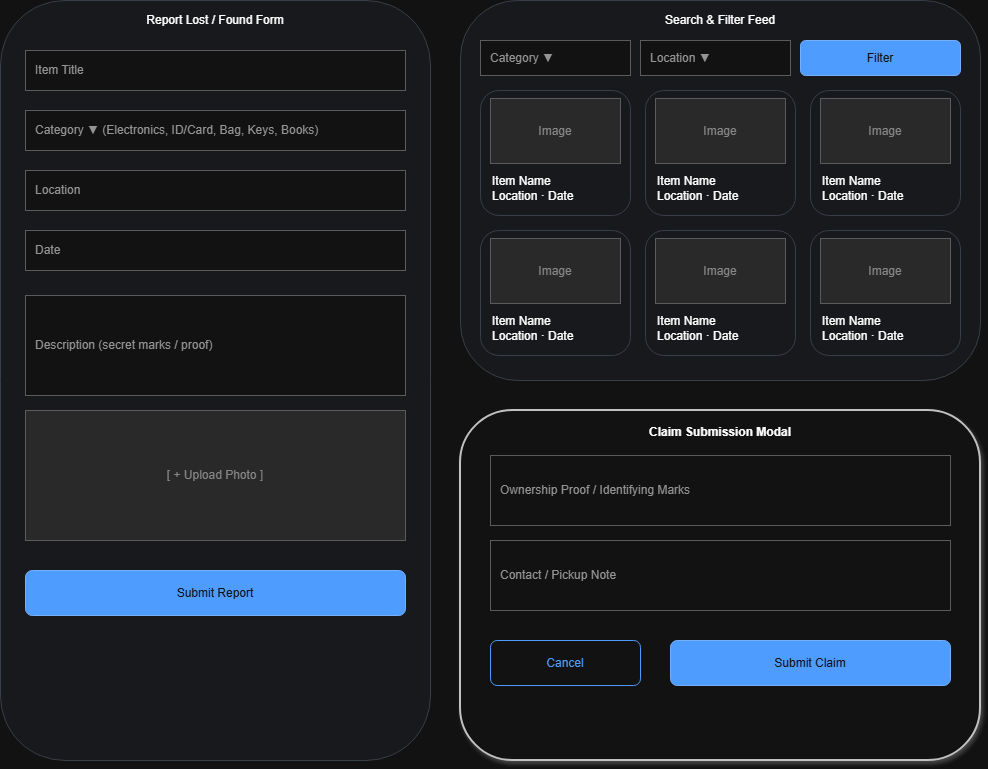

The diagram above was exported from draw.io. Its source (the exported page's mxGraphModel, read from the mxfile embedded in the PNG):
<mxGraphModel dx="1473" dy="809" grid="1" gridSize="10" guides="1" tooltips="1" connect="1" arrows="1" fold="1" page="1" pageScale="1" pageWidth="1100" pageHeight="900" math="0" shadow="0">
  <root>
    <mxCell id="0" />
    <mxCell id="1" parent="0" />
    <mxCell id="2" parent="1" style="rounded=1;whiteSpace=wrap;html=1;fillColor=#f5f7fa;strokeColor=#c5ccd6;verticalAlign=top;spacingTop=6;" value="Report Lost / Found Form" vertex="1">
      <mxGeometry height="760" width="430" x="20" y="20" as="geometry" />
    </mxCell>
    <mxCell id="3" parent="1" style="rounded=0;whiteSpace=wrap;html=1;fillColor=#ffffff;strokeColor=#aaaaaa;align=left;spacingLeft=8;fontColor=#666666;" value="Item Title" vertex="1">
      <mxGeometry height="40" width="380" x="45" y="70" as="geometry" />
    </mxCell>
    <mxCell id="4" parent="1" style="rounded=0;whiteSpace=wrap;html=1;fillColor=#ffffff;strokeColor=#aaaaaa;align=left;spacingLeft=8;fontColor=#666666;" value="Category ▼  (Electronics, ID/Card, Bag, Keys, Books)" vertex="1">
      <mxGeometry height="40" width="380" x="45" y="130" as="geometry" />
    </mxCell>
    <mxCell id="5" parent="1" style="rounded=0;whiteSpace=wrap;html=1;fillColor=#ffffff;strokeColor=#aaaaaa;align=left;spacingLeft=8;fontColor=#666666;" value="Location" vertex="1">
      <mxGeometry height="40" width="380" x="45" y="190" as="geometry" />
    </mxCell>
    <mxCell id="6" parent="1" style="rounded=0;whiteSpace=wrap;html=1;fillColor=#ffffff;strokeColor=#aaaaaa;align=left;spacingLeft=8;fontColor=#666666;" value="Date" vertex="1">
      <mxGeometry height="40" width="380" x="45" y="250" as="geometry" />
    </mxCell>
    <mxCell id="7" parent="1" style="rounded=0;whiteSpace=wrap;html=1;fillColor=#ffffff;strokeColor=#aaaaaa;align=left;spacingLeft=8;fontColor=#666666;" value="Description (secret marks / proof)" vertex="1">
      <mxGeometry height="100" width="380" x="45" y="315" as="geometry" />
    </mxCell>
    <mxCell id="8" parent="1" style="rounded=0;whiteSpace=wrap;html=1;fillColor=#e4e4e4;strokeColor=#aaaaaa;fontColor=#777777;" value="[ + Upload Photo ]" vertex="1">
      <mxGeometry height="130" width="380" x="45" y="430" as="geometry" />
    </mxCell>
    <mxCell id="9" parent="1" style="rounded=1;whiteSpace=wrap;html=1;fillColor=#1a73e8;fontColor=#ffffff;strokeColor=#1557b0;" value="Submit Report" vertex="1">
      <mxGeometry height="45" width="380" x="45" y="590" as="geometry" />
    </mxCell>
    <mxCell id="10" parent="1" style="rounded=1;whiteSpace=wrap;html=1;fillColor=#f5f7fa;strokeColor=#c5ccd6;verticalAlign=top;spacingTop=6;" value="Search &amp; Filter Feed" vertex="1">
      <mxGeometry height="380" width="520" x="480" y="20" as="geometry" />
    </mxCell>
    <mxCell id="11" parent="1" style="rounded=0;whiteSpace=wrap;html=1;fillColor=#ffffff;strokeColor=#aaaaaa;align=left;spacingLeft=8;fontColor=#666666;" value="Category ▼" vertex="1">
      <mxGeometry height="35" width="150" x="500" y="60" as="geometry" />
    </mxCell>
    <mxCell id="12" parent="1" style="rounded=0;whiteSpace=wrap;html=1;fillColor=#ffffff;strokeColor=#aaaaaa;align=left;spacingLeft=8;fontColor=#666666;" value="Location ▼" vertex="1">
      <mxGeometry height="35" width="150" x="660" y="60" as="geometry" />
    </mxCell>
    <mxCell id="13" parent="1" style="rounded=1;whiteSpace=wrap;html=1;fillColor=#1a73e8;fontColor=#ffffff;strokeColor=#1557b0;" value="Filter" vertex="1">
      <mxGeometry height="35" width="160" x="820" y="60" as="geometry" />
    </mxCell>
    <mxCell id="14" parent="1" style="rounded=1;whiteSpace=wrap;html=1;fillColor=#f5f7fa;strokeColor=#c5ccd6;verticalAlign=top;spacingTop=6;" value="" vertex="1">
      <mxGeometry height="125" width="150" x="500" y="110" as="geometry" />
    </mxCell>
    <mxCell id="15" parent="1" style="rounded=0;whiteSpace=wrap;html=1;fillColor=#e4e4e4;strokeColor=#aaaaaa;fontColor=#777777;" value="Image" vertex="1">
      <mxGeometry height="65" width="130" x="510" y="118" as="geometry" />
    </mxCell>
    <mxCell id="16" parent="1" style="text;html=1;whiteSpace=wrap;align=left;verticalAlign=middle;" value="Item Name&lt;br&gt;Location · Date" vertex="1">
      <mxGeometry height="40" width="130" x="510" y="188" as="geometry" />
    </mxCell>
    <mxCell id="17" parent="1" style="rounded=1;whiteSpace=wrap;html=1;fillColor=#f5f7fa;strokeColor=#c5ccd6;verticalAlign=top;spacingTop=6;" value="" vertex="1">
      <mxGeometry height="125" width="150" x="665" y="110" as="geometry" />
    </mxCell>
    <mxCell id="18" parent="1" style="rounded=0;whiteSpace=wrap;html=1;fillColor=#e4e4e4;strokeColor=#aaaaaa;fontColor=#777777;" value="Image" vertex="1">
      <mxGeometry height="65" width="130" x="675" y="118" as="geometry" />
    </mxCell>
    <mxCell id="19" parent="1" style="text;html=1;whiteSpace=wrap;align=left;verticalAlign=middle;" value="Item Name&lt;br&gt;Location · Date" vertex="1">
      <mxGeometry height="40" width="130" x="675" y="188" as="geometry" />
    </mxCell>
    <mxCell id="20" parent="1" style="rounded=1;whiteSpace=wrap;html=1;fillColor=#f5f7fa;strokeColor=#c5ccd6;verticalAlign=top;spacingTop=6;" value="" vertex="1">
      <mxGeometry height="125" width="150" x="830" y="110" as="geometry" />
    </mxCell>
    <mxCell id="21" parent="1" style="rounded=0;whiteSpace=wrap;html=1;fillColor=#e4e4e4;strokeColor=#aaaaaa;fontColor=#777777;" value="Image" vertex="1">
      <mxGeometry height="65" width="130" x="840" y="118" as="geometry" />
    </mxCell>
    <mxCell id="22" parent="1" style="text;html=1;whiteSpace=wrap;align=left;verticalAlign=middle;" value="Item Name&lt;br&gt;Location · Date" vertex="1">
      <mxGeometry height="40" width="130" x="840" y="188" as="geometry" />
    </mxCell>
    <mxCell id="23" parent="1" style="rounded=1;whiteSpace=wrap;html=1;fillColor=#f5f7fa;strokeColor=#c5ccd6;verticalAlign=top;spacingTop=6;" value="" vertex="1">
      <mxGeometry height="125" width="150" x="500" y="250" as="geometry" />
    </mxCell>
    <mxCell id="24" parent="1" style="rounded=0;whiteSpace=wrap;html=1;fillColor=#e4e4e4;strokeColor=#aaaaaa;fontColor=#777777;" value="Image" vertex="1">
      <mxGeometry height="65" width="130" x="510" y="258" as="geometry" />
    </mxCell>
    <mxCell id="25" parent="1" style="text;html=1;whiteSpace=wrap;align=left;verticalAlign=middle;" value="Item Name&lt;br&gt;Location · Date" vertex="1">
      <mxGeometry height="40" width="130" x="510" y="328" as="geometry" />
    </mxCell>
    <mxCell id="26" parent="1" style="rounded=1;whiteSpace=wrap;html=1;fillColor=#f5f7fa;strokeColor=#c5ccd6;verticalAlign=top;spacingTop=6;" value="" vertex="1">
      <mxGeometry height="125" width="150" x="665" y="250" as="geometry" />
    </mxCell>
    <mxCell id="27" parent="1" style="rounded=0;whiteSpace=wrap;html=1;fillColor=#e4e4e4;strokeColor=#aaaaaa;fontColor=#777777;" value="Image" vertex="1">
      <mxGeometry height="65" width="130" x="675" y="258" as="geometry" />
    </mxCell>
    <mxCell id="28" parent="1" style="text;html=1;whiteSpace=wrap;align=left;verticalAlign=middle;" value="Item Name&lt;br&gt;Location · Date" vertex="1">
      <mxGeometry height="40" width="130" x="675" y="328" as="geometry" />
    </mxCell>
    <mxCell id="29" parent="1" style="rounded=1;whiteSpace=wrap;html=1;fillColor=#f5f7fa;strokeColor=#c5ccd6;verticalAlign=top;spacingTop=6;" value="" vertex="1">
      <mxGeometry height="125" width="150" x="830" y="250" as="geometry" />
    </mxCell>
    <mxCell id="30" parent="1" style="rounded=0;whiteSpace=wrap;html=1;fillColor=#e4e4e4;strokeColor=#aaaaaa;fontColor=#777777;" value="Image" vertex="1">
      <mxGeometry height="65" width="130" x="840" y="258" as="geometry" />
    </mxCell>
    <mxCell id="31" parent="1" style="text;html=1;whiteSpace=wrap;align=left;verticalAlign=middle;" value="Item Name&lt;br&gt;Location · Date" vertex="1">
      <mxGeometry height="40" width="130" x="840" y="328" as="geometry" />
    </mxCell>
    <mxCell id="32" parent="1" style="rounded=1;whiteSpace=wrap;html=1;fillColor=#ffffff;strokeColor=#333333;strokeWidth=2;verticalAlign=top;fontStyle=1;spacingTop=8;shadow=1;" value="Claim Submission Modal" vertex="1">
      <mxGeometry height="350" width="520" x="480" y="430" as="geometry" />
    </mxCell>
    <mxCell id="33" parent="1" style="rounded=0;whiteSpace=wrap;html=1;fillColor=#ffffff;strokeColor=#aaaaaa;align=left;spacingLeft=8;fontColor=#666666;" value="Ownership Proof / Identifying Marks" vertex="1">
      <mxGeometry height="70" width="460" x="510" y="475" as="geometry" />
    </mxCell>
    <mxCell id="34" parent="1" style="rounded=0;whiteSpace=wrap;html=1;fillColor=#ffffff;strokeColor=#aaaaaa;align=left;spacingLeft=8;fontColor=#666666;" value="Contact / Pickup Note" vertex="1">
      <mxGeometry height="70" width="460" x="510" y="560" as="geometry" />
    </mxCell>
    <mxCell id="35" parent="1" style="rounded=1;whiteSpace=wrap;html=1;fillColor=#ffffff;fontColor=#1a73e8;strokeColor=#1a73e8;" value="Cancel" vertex="1">
      <mxGeometry height="45" width="150" x="510" y="660" as="geometry" />
    </mxCell>
    <mxCell id="36" parent="1" style="rounded=1;whiteSpace=wrap;html=1;fillColor=#1a73e8;fontColor=#ffffff;strokeColor=#1557b0;" value="Submit Claim" vertex="1">
      <mxGeometry height="45" width="280" x="690" y="660" as="geometry" />
    </mxCell>
  </root>
</mxGraphModel>